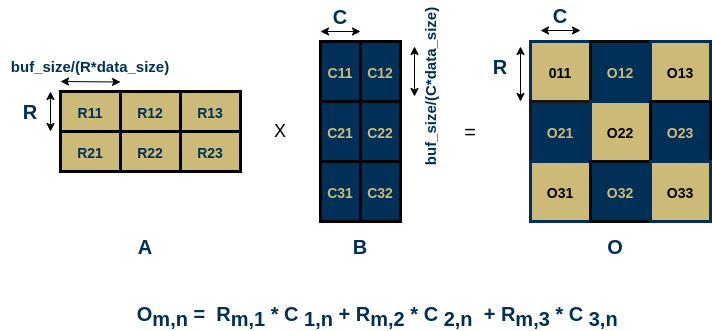

The diagram above was exported from draw.io. Its source (the exported page's mxGraphModel, read from the mxfile embedded in the PNG):
<mxGraphModel dx="1434" dy="766" grid="1" gridSize="10" guides="1" tooltips="1" connect="1" arrows="1" fold="1" page="1" pageScale="1" pageWidth="827" pageHeight="1169" math="0" shadow="0">
  <root>
    <mxCell id="0" />
    <mxCell id="1" parent="0" />
    <mxCell id="CO7grkQqYiDYIPm2ZNwo-1" value="" style="rounded=0;whiteSpace=wrap;html=1;strokeWidth=3;" parent="1" vertex="1">
      <mxGeometry x="60" y="200" width="180" height="80" as="geometry" />
    </mxCell>
    <mxCell id="CO7grkQqYiDYIPm2ZNwo-2" value="" style="rounded=0;whiteSpace=wrap;html=1;strokeWidth=3;" parent="1" vertex="1">
      <mxGeometry x="320" y="150" width="80" height="180" as="geometry" />
    </mxCell>
    <mxCell id="CO7grkQqYiDYIPm2ZNwo-3" value="A" style="text;html=1;align=center;verticalAlign=middle;whiteSpace=wrap;rounded=0;fontSize=20;strokeWidth=3;fontColor=#003057;fontStyle=1" parent="1" vertex="1">
      <mxGeometry x="115" y="340" width="60" height="30" as="geometry" />
    </mxCell>
    <mxCell id="CO7grkQqYiDYIPm2ZNwo-4" value="B" style="text;html=1;align=center;verticalAlign=middle;whiteSpace=wrap;rounded=0;fontSize=20;strokeWidth=3;fontColor=#003057;fontStyle=1" parent="1" vertex="1">
      <mxGeometry x="330" y="340" width="60" height="30" as="geometry" />
    </mxCell>
    <mxCell id="CO7grkQqYiDYIPm2ZNwo-5" value="" style="rounded=0;whiteSpace=wrap;html=1;strokeWidth=3;" parent="1" vertex="1">
      <mxGeometry x="530" y="150" width="180" height="180" as="geometry" />
    </mxCell>
    <mxCell id="CO7grkQqYiDYIPm2ZNwo-6" value="O" style="text;html=1;align=center;verticalAlign=middle;whiteSpace=wrap;rounded=0;fontSize=20;strokeWidth=3;fontColor=#003057;fontStyle=1" parent="1" vertex="1">
      <mxGeometry x="585" y="340" width="60" height="30" as="geometry" />
    </mxCell>
    <mxCell id="CO7grkQqYiDYIPm2ZNwo-7" value="X" style="text;html=1;align=center;verticalAlign=middle;whiteSpace=wrap;rounded=0;fontSize=18;strokeWidth=3;" parent="1" vertex="1">
      <mxGeometry x="250" y="225" width="60" height="30" as="geometry" />
    </mxCell>
    <mxCell id="CO7grkQqYiDYIPm2ZNwo-8" value="=" style="text;html=1;align=center;verticalAlign=middle;whiteSpace=wrap;rounded=0;fontSize=20;strokeWidth=3;" parent="1" vertex="1">
      <mxGeometry x="440" y="225" width="60" height="30" as="geometry" />
    </mxCell>
    <mxCell id="CO7grkQqYiDYIPm2ZNwo-9" value="&lt;sub style=&quot;font-size: 14px;&quot;&gt;&lt;span style=&quot;font-size: 14px;&quot;&gt;R&lt;/span&gt;11&lt;/sub&gt;" style="rounded=0;whiteSpace=wrap;html=1;strokeWidth=3;fillColor=#CCBA78;fontColor=#003057;fontSize=14;fontStyle=1" parent="1" vertex="1">
      <mxGeometry x="60" y="200" width="60" height="40" as="geometry" />
    </mxCell>
    <mxCell id="CO7grkQqYiDYIPm2ZNwo-10" value="&lt;sub style=&quot;font-size: 14px;&quot;&gt;&lt;span style=&quot;font-size: 14px;&quot;&gt;R&lt;/span&gt;12&lt;/sub&gt;" style="rounded=0;whiteSpace=wrap;html=1;strokeWidth=3;fillColor=#CCBA78;fontColor=#003057;fontSize=14;fontStyle=1" parent="1" vertex="1">
      <mxGeometry x="120" y="200" width="60" height="40" as="geometry" />
    </mxCell>
    <mxCell id="CO7grkQqYiDYIPm2ZNwo-11" value="&lt;sub style=&quot;font-size: 14px;&quot;&gt;&lt;span style=&quot;font-size: 14px;&quot;&gt;R&lt;/span&gt;13&lt;/sub&gt;" style="rounded=0;whiteSpace=wrap;html=1;strokeWidth=3;fillColor=#CCBA78;fontColor=#003057;fontSize=14;fontStyle=1" parent="1" vertex="1">
      <mxGeometry x="180" y="200" width="60" height="40" as="geometry" />
    </mxCell>
    <mxCell id="CO7grkQqYiDYIPm2ZNwo-12" value="&lt;sub style=&quot;font-size: 14px;&quot;&gt;&lt;span style=&quot;font-size: 14px;&quot;&gt;R&lt;/span&gt;21&lt;/sub&gt;" style="rounded=0;whiteSpace=wrap;html=1;strokeWidth=3;fillColor=#CCBA78;fontColor=#003057;fontSize=14;fontStyle=1" parent="1" vertex="1">
      <mxGeometry x="60" y="240" width="60" height="40" as="geometry" />
    </mxCell>
    <mxCell id="CO7grkQqYiDYIPm2ZNwo-13" value="&lt;sub style=&quot;font-size: 14px;&quot;&gt;&lt;span style=&quot;font-size: 14px;&quot;&gt;R&lt;/span&gt;22&lt;/sub&gt;" style="rounded=0;whiteSpace=wrap;html=1;strokeWidth=3;fillColor=#CCBA78;fontColor=#003057;fontSize=14;fontStyle=1" parent="1" vertex="1">
      <mxGeometry x="120" y="240" width="60" height="40" as="geometry" />
    </mxCell>
    <mxCell id="CO7grkQqYiDYIPm2ZNwo-14" value="&lt;sub style=&quot;font-size: 14px;&quot;&gt;&lt;span style=&quot;font-size: 14px;&quot;&gt;R&lt;/span&gt;23&lt;/sub&gt;" style="rounded=0;whiteSpace=wrap;html=1;strokeWidth=3;fillColor=#CCBA78;fontColor=#003057;fontSize=14;fontStyle=1" parent="1" vertex="1">
      <mxGeometry x="180" y="240" width="60" height="40" as="geometry" />
    </mxCell>
    <mxCell id="CO7grkQqYiDYIPm2ZNwo-17" value="&lt;sub style=&quot;font-size: 14px;&quot;&gt;&lt;span style=&quot;font-size: 14px;&quot;&gt;C&lt;/span&gt;11&lt;/sub&gt;" style="rounded=0;whiteSpace=wrap;html=1;strokeWidth=3;fillColor=#003057;fontColor=#CCBA78;fontStyle=1;fontSize=14;" parent="1" vertex="1">
      <mxGeometry x="320" y="150" width="40" height="60" as="geometry" />
    </mxCell>
    <mxCell id="CO7grkQqYiDYIPm2ZNwo-18" value="&lt;sub style=&quot;font-size: 14px;&quot;&gt;&lt;span style=&quot;font-size: 14px;&quot;&gt;C&lt;/span&gt;12&lt;/sub&gt;" style="rounded=0;whiteSpace=wrap;html=1;strokeWidth=3;fillColor=#003057;fontColor=#CCBA78;fontStyle=1;fontSize=14;" parent="1" vertex="1">
      <mxGeometry x="360" y="150" width="40" height="60" as="geometry" />
    </mxCell>
    <mxCell id="CO7grkQqYiDYIPm2ZNwo-19" value="&lt;sub style=&quot;font-size: 14px;&quot;&gt;&lt;span style=&quot;font-size: 14px;&quot;&gt;C&lt;/span&gt;21&lt;/sub&gt;" style="rounded=0;whiteSpace=wrap;html=1;strokeWidth=3;fillColor=#003057;fontColor=#CCBA78;fontStyle=1;fontSize=14;" parent="1" vertex="1">
      <mxGeometry x="320" y="210" width="40" height="60" as="geometry" />
    </mxCell>
    <mxCell id="CO7grkQqYiDYIPm2ZNwo-20" value="&lt;sub style=&quot;font-size: 14px;&quot;&gt;&lt;span style=&quot;font-size: 14px;&quot;&gt;C&lt;/span&gt;22&lt;/sub&gt;" style="rounded=0;whiteSpace=wrap;html=1;strokeWidth=3;fillColor=#003057;fontColor=#CCBA78;fontStyle=1;fontSize=14;" parent="1" vertex="1">
      <mxGeometry x="360" y="210" width="40" height="60" as="geometry" />
    </mxCell>
    <mxCell id="CO7grkQqYiDYIPm2ZNwo-21" value="&lt;sub style=&quot;font-size: 14px;&quot;&gt;&lt;span style=&quot;font-size: 14px;&quot;&gt;C&lt;/span&gt;31&lt;/sub&gt;" style="rounded=0;whiteSpace=wrap;html=1;strokeWidth=3;fillColor=#003057;fontColor=#CCBA78;fontStyle=1;fontSize=14;" parent="1" vertex="1">
      <mxGeometry x="320" y="270" width="40" height="60" as="geometry" />
    </mxCell>
    <mxCell id="CO7grkQqYiDYIPm2ZNwo-22" value="&lt;sub style=&quot;font-size: 14px;&quot;&gt;&lt;span style=&quot;font-size: 14px;&quot;&gt;C&lt;/span&gt;32&lt;/sub&gt;" style="rounded=0;whiteSpace=wrap;html=1;strokeWidth=3;fillColor=#003057;fontColor=#CCBA78;fontStyle=1;fontSize=14;" parent="1" vertex="1">
      <mxGeometry x="360" y="270" width="40" height="60" as="geometry" />
    </mxCell>
    <mxCell id="CO7grkQqYiDYIPm2ZNwo-23" value="&lt;sub style=&quot;font-size: 14px;&quot;&gt;&lt;span style=&quot;font-size: 14px;&quot;&gt;0&lt;/span&gt;11&lt;/sub&gt;" style="rounded=0;whiteSpace=wrap;html=1;strokeWidth=3;fillColor=#CCBA78;strokeColor=#003057;fontStyle=1;fontSize=14;" parent="1" vertex="1">
      <mxGeometry x="530" y="150" width="60" height="60" as="geometry" />
    </mxCell>
    <mxCell id="CO7grkQqYiDYIPm2ZNwo-24" value="&lt;sub style=&quot;font-size: 14px;&quot;&gt;&lt;span style=&quot;font-size: 14px;&quot;&gt;O&lt;/span&gt;12&lt;/sub&gt;" style="rounded=0;whiteSpace=wrap;html=1;strokeWidth=3;fillColor=#003057;strokeColor=#0A0A0A;fontColor=#CCBA78;fontStyle=1;fontSize=14;" parent="1" vertex="1">
      <mxGeometry x="590" y="150" width="60" height="60" as="geometry" />
    </mxCell>
    <mxCell id="CO7grkQqYiDYIPm2ZNwo-25" value="&lt;sub style=&quot;font-size: 14px;&quot;&gt;&lt;span style=&quot;font-size: 14px;&quot;&gt;O&lt;/span&gt;13&lt;/sub&gt;" style="rounded=0;whiteSpace=wrap;html=1;strokeWidth=3;fillColor=#CCBA78;strokeColor=#003057;fontStyle=1;fontSize=14;" parent="1" vertex="1">
      <mxGeometry x="650" y="150" width="60" height="60" as="geometry" />
    </mxCell>
    <mxCell id="CO7grkQqYiDYIPm2ZNwo-26" value="&lt;sub style=&quot;font-size: 14px;&quot;&gt;&lt;span style=&quot;font-size: 14px;&quot;&gt;O&lt;/span&gt;21&lt;/sub&gt;" style="rounded=0;whiteSpace=wrap;html=1;strokeWidth=3;fillColor=#003057;strokeColor=#171717;fontColor=#CCBA78;fontStyle=1;fontSize=14;" parent="1" vertex="1">
      <mxGeometry x="530" y="210" width="60" height="60" as="geometry" />
    </mxCell>
    <mxCell id="CO7grkQqYiDYIPm2ZNwo-27" value="&lt;sub style=&quot;font-size: 14px;&quot;&gt;&lt;span style=&quot;font-size: 14px;&quot;&gt;O&lt;/span&gt;22&lt;/sub&gt;" style="rounded=0;whiteSpace=wrap;html=1;strokeWidth=3;fillColor=#CCBA78;strokeColor=#003057;fontStyle=1;fontSize=14;" parent="1" vertex="1">
      <mxGeometry x="590" y="210" width="60" height="60" as="geometry" />
    </mxCell>
    <mxCell id="CO7grkQqYiDYIPm2ZNwo-28" value="&lt;sub style=&quot;font-size: 14px;&quot;&gt;&lt;span style=&quot;font-size: 14px;&quot;&gt;O&lt;/span&gt;23&lt;/sub&gt;" style="rounded=0;whiteSpace=wrap;html=1;strokeWidth=3;fillColor=#003057;strokeColor=#030303;fontColor=#CCBA78;fontStyle=1;fontSize=14;" parent="1" vertex="1">
      <mxGeometry x="650" y="210" width="60" height="60" as="geometry" />
    </mxCell>
    <mxCell id="CO7grkQqYiDYIPm2ZNwo-29" value="&lt;sub style=&quot;font-size: 14px;&quot;&gt;&lt;span style=&quot;font-size: 14px;&quot;&gt;O&lt;/span&gt;31&lt;/sub&gt;" style="rounded=0;whiteSpace=wrap;html=1;strokeWidth=3;fillColor=#CCBA78;strokeColor=#003057;fontStyle=1;fontSize=14;" parent="1" vertex="1">
      <mxGeometry x="530" y="270" width="60" height="60" as="geometry" />
    </mxCell>
    <mxCell id="CO7grkQqYiDYIPm2ZNwo-30" value="&lt;sub style=&quot;font-size: 14px;&quot;&gt;&lt;span style=&quot;font-size: 14px;&quot;&gt;O&lt;/span&gt;32&lt;/sub&gt;" style="rounded=0;whiteSpace=wrap;html=1;strokeWidth=3;fillColor=#003057;strokeColor=#080808;fontColor=#CCBA78;fontStyle=1;fontSize=14;" parent="1" vertex="1">
      <mxGeometry x="590" y="270" width="60" height="60" as="geometry" />
    </mxCell>
    <mxCell id="CO7grkQqYiDYIPm2ZNwo-31" value="&lt;sub style=&quot;font-size: 14px;&quot;&gt;&lt;span style=&quot;font-size: 14px;&quot;&gt;O&lt;/span&gt;33&lt;/sub&gt;" style="rounded=0;whiteSpace=wrap;html=1;strokeWidth=3;fillColor=#CCBA78;strokeColor=#003057;fontStyle=1;fontSize=14;" parent="1" vertex="1">
      <mxGeometry x="650" y="270" width="60" height="60" as="geometry" />
    </mxCell>
    <mxCell id="CO7grkQqYiDYIPm2ZNwo-32" value="R" style="text;html=1;align=center;verticalAlign=middle;whiteSpace=wrap;rounded=0;fontSize=20;strokeWidth=3;fontColor=#003057;fontStyle=1" parent="1" vertex="1">
      <mxGeometry y="205" width="60" height="30" as="geometry" />
    </mxCell>
    <mxCell id="CO7grkQqYiDYIPm2ZNwo-33" value="" style="endArrow=classic;startArrow=classic;html=1;rounded=0;strokeWidth=1;" parent="1" edge="1">
      <mxGeometry width="50" height="50" relative="1" as="geometry">
        <mxPoint x="50" y="240" as="sourcePoint" />
        <mxPoint x="50" y="200" as="targetPoint" />
      </mxGeometry>
    </mxCell>
    <mxCell id="CO7grkQqYiDYIPm2ZNwo-34" value="" style="endArrow=classic;startArrow=classic;html=1;rounded=0;exitX=1;exitY=1;exitDx=0;exitDy=0;strokeWidth=1;" parent="1" edge="1">
      <mxGeometry width="50" height="50" relative="1" as="geometry">
        <mxPoint x="60" y="190" as="sourcePoint" />
        <mxPoint x="120" y="190.5" as="targetPoint" />
      </mxGeometry>
    </mxCell>
    <mxCell id="CO7grkQqYiDYIPm2ZNwo-35" value="buf_size/(R*data_size&lt;span style=&quot;background-color: initial; font-size: 15px;&quot;&gt;)&lt;/span&gt;" style="text;html=1;align=center;verticalAlign=middle;whiteSpace=wrap;rounded=0;fontSize=15;strokeWidth=3;fontColor=#003057;fontStyle=1" parent="1" vertex="1">
      <mxGeometry x="60" y="160" width="60" height="30" as="geometry" />
    </mxCell>
    <mxCell id="CO7grkQqYiDYIPm2ZNwo-36" value="" style="endArrow=classic;startArrow=classic;html=1;rounded=0;strokeWidth=1;" parent="1" edge="1">
      <mxGeometry width="50" height="50" relative="1" as="geometry">
        <mxPoint x="320" y="140" as="sourcePoint" />
        <mxPoint x="360" y="140" as="targetPoint" />
      </mxGeometry>
    </mxCell>
    <mxCell id="CO7grkQqYiDYIPm2ZNwo-37" value="C" style="text;html=1;align=center;verticalAlign=middle;whiteSpace=wrap;rounded=0;fontSize=20;strokeWidth=3;fontColor=#003057;fontStyle=1" parent="1" vertex="1">
      <mxGeometry x="310" y="110" width="60" height="30" as="geometry" />
    </mxCell>
    <mxCell id="CO7grkQqYiDYIPm2ZNwo-38" value="" style="endArrow=classic;startArrow=classic;html=1;rounded=0;entryX=1;entryY=1;entryDx=0;entryDy=0;strokeWidth=1;" parent="1" edge="1">
      <mxGeometry width="50" height="50" relative="1" as="geometry">
        <mxPoint x="414" y="205" as="sourcePoint" />
        <mxPoint x="414" y="155" as="targetPoint" />
      </mxGeometry>
    </mxCell>
    <mxCell id="CO7grkQqYiDYIPm2ZNwo-39" value="buf_size/(C*data_size&lt;span style=&quot;background-color: initial; font-size: 15px;&quot;&gt;)&lt;/span&gt;" style="text;html=1;align=center;verticalAlign=middle;whiteSpace=wrap;rounded=0;fontSize=15;rotation=-90;strokeWidth=3;fontColor=#003057;fontStyle=1" parent="1" vertex="1">
      <mxGeometry x="400" y="180" width="60" height="30" as="geometry" />
    </mxCell>
    <mxCell id="CO7grkQqYiDYIPm2ZNwo-42" value="" style="endArrow=classic;startArrow=classic;html=1;rounded=0;strokeWidth=1;" parent="1" edge="1">
      <mxGeometry width="50" height="50" relative="1" as="geometry">
        <mxPoint x="540" y="139" as="sourcePoint" />
        <mxPoint x="580" y="139" as="targetPoint" />
      </mxGeometry>
    </mxCell>
    <mxCell id="CO7grkQqYiDYIPm2ZNwo-43" value="C" style="text;html=1;align=center;verticalAlign=middle;whiteSpace=wrap;rounded=0;fontSize=20;strokeWidth=3;fontColor=#003057;fontStyle=1" parent="1" vertex="1">
      <mxGeometry x="530" y="109" width="60" height="30" as="geometry" />
    </mxCell>
    <mxCell id="CO7grkQqYiDYIPm2ZNwo-44" value="R" style="text;html=1;align=center;verticalAlign=middle;whiteSpace=wrap;rounded=0;fontSize=20;strokeWidth=3;fontColor=#003057;fontStyle=1" parent="1" vertex="1">
      <mxGeometry x="470" y="160" width="60" height="30" as="geometry" />
    </mxCell>
    <mxCell id="CO7grkQqYiDYIPm2ZNwo-45" value="" style="endArrow=classic;startArrow=classic;html=1;rounded=0;strokeWidth=1;" parent="1" edge="1">
      <mxGeometry width="50" height="50" relative="1" as="geometry">
        <mxPoint x="520" y="210" as="sourcePoint" />
        <mxPoint x="520" y="155" as="targetPoint" />
      </mxGeometry>
    </mxCell>
    <mxCell id="CO7grkQqYiDYIPm2ZNwo-47" value="O&lt;sub style=&quot;font-size: 20px;&quot;&gt;m,n &lt;/sub&gt;=&amp;nbsp; R&lt;sub style=&quot;font-size: 20px;&quot;&gt;m,1 &lt;/sub&gt;* C &lt;sub style=&quot;font-size: 20px;&quot;&gt;1,n&lt;/sub&gt;&lt;span style=&quot;font-size: 20px;&quot;&gt;&amp;nbsp;+&amp;nbsp;&lt;/span&gt;R&lt;sub style=&quot;font-size: 20px;&quot;&gt;m,2&amp;nbsp;&lt;/sub&gt;* C&amp;nbsp;&lt;sub style=&quot;font-size: 20px;&quot;&gt;2,n&lt;/sub&gt;&lt;span style=&quot;font-size: 20px;&quot;&gt;&amp;nbsp; +&amp;nbsp;&lt;/span&gt;R&lt;sub style=&quot;font-size: 20px;&quot;&gt;m,3&amp;nbsp;&lt;/sub&gt;* C&amp;nbsp;&lt;sub style=&quot;font-size: 20px;&quot;&gt;3,n&lt;/sub&gt;&lt;span style=&quot;font-size: 20px;&quot;&gt;&amp;nbsp;&lt;/span&gt;" style="text;html=1;align=center;verticalAlign=middle;whiteSpace=wrap;rounded=0;fontSize=20;strokeWidth=3;fontColor=#003057;fontStyle=1" parent="1" vertex="1">
      <mxGeometry x="50" y="410" width="660" height="30" as="geometry" />
    </mxCell>
  </root>
</mxGraphModel>